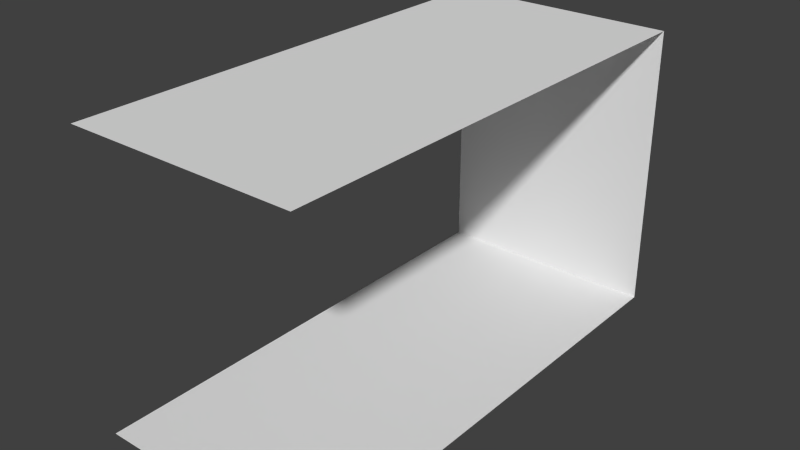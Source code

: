 # Source: exit.blend  (saved by Blender 2.72.0; exported with 4.5.12 LTS)
import bpy
from mathutils import Matrix  # noqa: F401  (used for matrix-valued properties, if any)

bpy.ops.wm.read_factory_settings(use_empty=True)
scene = bpy.context.scene
scene.name = 'Scene'

# ---- collections
col_collection_2 = bpy.data.collections.new('Collection 2'); scene.collection.children.link(col_collection_2)

# ---- materials (node trees are filled in below, after node groups)
mat_mur_exit = bpy.data.materials.new('mur_exit')
mat_mur_exit.alpha_threshold = 0.0
mat_mur_exit.use_transparent_shadow = False
mat_mur_exit.roughness = 0.5

# ---- material node trees

# ---- world
world_world = bpy.data.worlds.new('World'); scene.world = world_world
world_world.color = (0.05088, 0.05088, 0.05088)
world_world.use_sun_shadow = False
world_world.sun_shadow_jitter_overblur = 0.0
world_world.cycles.sampling_method = 'MANUAL'
world_world.cycles.sample_map_resolution = 256

# ---- meshes
me_cube_005 = bpy.data.meshes.new('Cube.005')
me_cube_005.from_pydata([(0.3333, -5.96e-08, 0.0), (-0.3333, 5.96e-08, 0.0), (0.3333, -1.42, 0.0), (-0.3333, -1.42, 0.0), (0.3333, -4.172e-07, 0.8318), (-0.3333, -2.98e-07, 0.8318), (0.3333, -1.42, 0.8318), (-0.3333, -1.42, 0.8318)], [], [(3, 2, 0, 1), (6, 7, 5, 4), (4, 5, 1, 0)])
_uv = me_cube_005.uv_layers.new(name='UVMap')
_uv.uv.foreach_set('vector', [0.0, 0.0, 0.9977, 0.0, 0.9977, 0.3887, 8.941e-07, 0.3887, 0.9977, 1.0, 3.576e-07, 1.0, 7.749e-07, 0.6241, 0.9977, 0.6241, 0.9977, 0.6241, 7.749e-07, 0.6241, 8.941e-07, 0.3887, 0.9977, 0.3887])
me_cube_005.materials.append(mat_mur_exit)
me_cube_005.use_remesh_preserve_volume = False
me_cube_005.use_remesh_preserve_attributes = False
me_cube_005.use_mirror_vertex_groups = False
me_cube_005.update()

# ---- objects
ob_mur_exit = bpy.data.objects.new('mur_exit', me_cube_005)

# ---- transforms, parenting, visibility, modifiers, constraints
ob_mur_exit.location = (-1.563, 0.0, 0.0)
ob_mur_exit.lock_rotations_4d = False
ob_mur_exit.empty_display_type = 'ARROWS'
ob_mur_exit.lineart.crease_threshold = 0.0

# ---- collection membership
col_collection_2.objects.link(ob_mur_exit)

# ---- scene / render settings (as saved in the file)
scene.frame_start = 1; scene.frame_end = 250; scene.frame_set(2)
scene.render.engine = 'BLENDER_EEVEE_NEXT'
scene.render.resolution_x = 320
scene.render.resolution_y = 180
scene.render.resolution_percentage = 50
scene.render.dither_intensity = 0.0
scene.cycles.use_denoising = False
scene.cycles.samples = 10
scene.cycles.sampling_pattern = 'TABULATED_SOBOL'
scene.cycles.light_sampling_threshold = 0.0
scene.cycles.use_adaptive_sampling = False
scene.cycles.use_light_tree = False
scene.cycles.blur_glossy = 0.0
scene.cycles.pixel_filter_type = 'GAUSSIAN'
scene.cycles.sample_clamp_indirect = 0.0
scene.view_settings.view_transform = 'Standard'
bpy.context.view_layer.update()

# ---- added for rendering (the .blend has no active camera and no usable light): camera, sun
cam_auto = bpy.data.cameras.new('AutoCamera')
cam_auto.lens = 50.0
cam_auto.sensor_width = 36.0
cam_auto.clip_end = 1000.0
ob_auto_camera = bpy.data.objects.new('AutoCamera', cam_auto)
scene.collection.objects.link(ob_auto_camera)
ob_auto_camera.location = (0.0803355, -2.68147, 1.73019)
ob_auto_camera.rotation_euler = (1.09748, -7.21219e-08, 0.694738)
scene.camera = ob_auto_camera
light_auto_sun = bpy.data.lights.new('AutoSun', 'SUN')
light_auto_sun.energy = 3.0
light_auto_sun.angle = 0.0523599
ob_auto_sun = bpy.data.objects.new('AutoSun', light_auto_sun)
scene.collection.objects.link(ob_auto_sun)
ob_auto_sun.rotation_euler = (0.872665, 0.174533, 0.523599)
bpy.context.view_layer.update()
